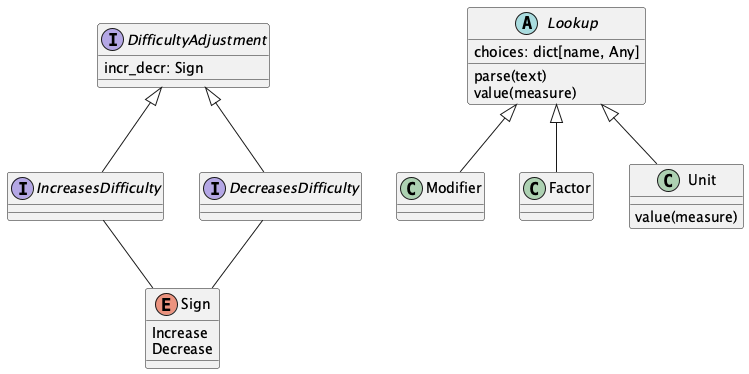

The diagram above was rendered by PlantUML. Its source (embedded in the PNG):
@startuml
    'https://plantuml.com/class-diagram

    enum Sign {
        Increase
        Decrease
    }

    interface DifficultyAdjustment {
        incr_decr: Sign
    }
    interface IncreasesDifficulty
    interface DecreasesDifficulty
    DifficultyAdjustment <|-- IncreasesDifficulty
    DifficultyAdjustment <|-- DecreasesDifficulty
    IncreasesDifficulty -- Sign
    DecreasesDifficulty -- Sign

    abstract class Lookup {
        choices: dict[name, Any]
        parse(text)
        value(measure)
    }

    class Modifier
    Lookup <|-- Modifier

    class Factor
    Lookup <|-- Factor

    class Unit {
        value(measure)
    }
    Lookup <|-- Unit

@enduml